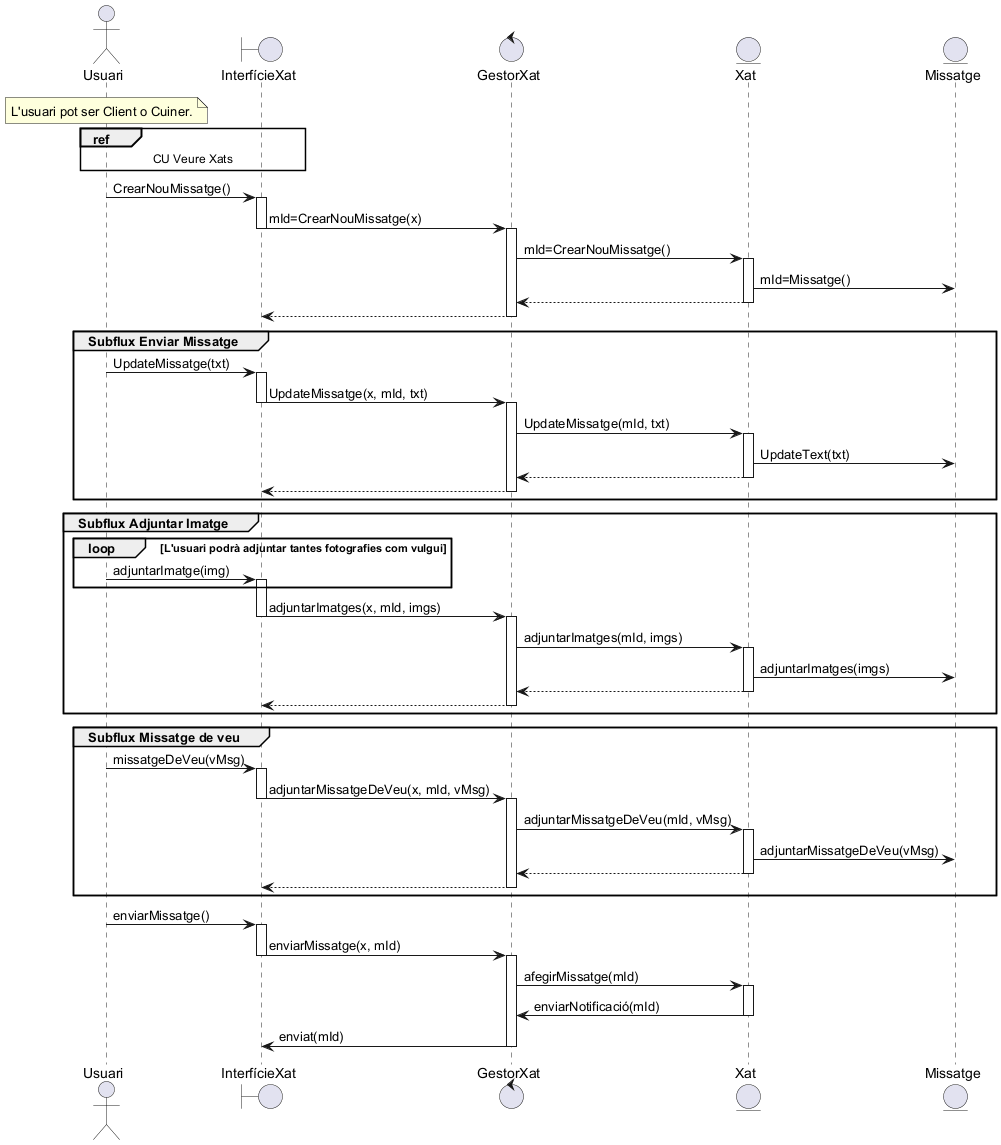

The diagram above was rendered by PlantUML. Its source (embedded in the PNG):
@startuml

actor Usuari
note over Usuari: L'usuari pot ser Client o Cuiner.
boundary InterfícieXat
control GestorXat
entity Xat
entity Missatge

ref over Usuari,InterfícieXat: CU Veure Xats

Usuari -> InterfícieXat++: CrearNouMissatge()
InterfícieXat -> GestorXat--++: mId=CrearNouMissatge(x)
GestorXat->Xat++: mId=CrearNouMissatge()
Xat->Missatge: mId=Missatge()
Xat-->GestorXat--
GestorXat-->InterfícieXat--

group Subflux Enviar Missatge
Usuari -> InterfícieXat++: UpdateMissatge(txt)
InterfícieXat -> GestorXat--++: UpdateMissatge(x, mId, txt)
GestorXat->Xat++: UpdateMissatge(mId, txt)
Xat->Missatge: UpdateText(txt)
Xat-->GestorXat--
GestorXat-->InterfícieXat-- 
end

group Subflux Adjuntar Imatge
loop L'usuari podrà adjuntar tantes fotografies com vulgui
Usuari -> InterfícieXat++: adjuntarImatge(img)
end
InterfícieXat -> GestorXat--++: adjuntarImatges(x, mId, imgs)
GestorXat->Xat++: adjuntarImatges(mId, imgs)
Xat->Missatge: adjuntarImatges(imgs)
Xat-->GestorXat--
GestorXat-->InterfícieXat-- 
end

group Subflux Missatge de veu
Usuari -> InterfícieXat++: missatgeDeVeu(vMsg)
InterfícieXat -> GestorXat--++: adjuntarMissatgeDeVeu(x, mId, vMsg)
GestorXat->Xat++: adjuntarMissatgeDeVeu(mId, vMsg)
Xat->Missatge: adjuntarMissatgeDeVeu(vMsg)
Xat-->GestorXat--
GestorXat-->InterfícieXat-- 
end

Usuari -> InterfícieXat++: enviarMissatge()
InterfícieXat -> GestorXat--++: enviarMissatge(x, mId)
GestorXat->Xat++: afegirMissatge(mId)
Xat->GestorXat--: enviarNotificació(mId)
GestorXat->InterfícieXat--: enviat(mId)

@enduml